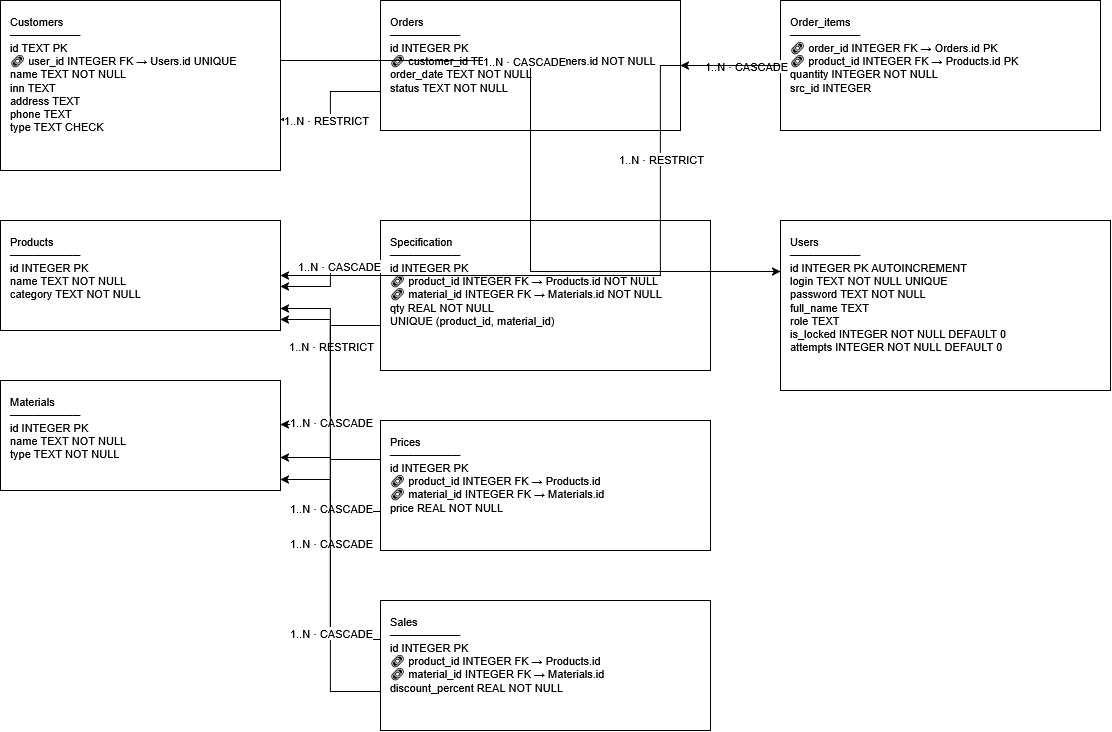

The diagram above was exported from draw.io. Its source (the exported page's mxGraphModel, read from the mxfile embedded in the PNG):
<mxGraphModel dx="1226" dy="805" grid="1" gridSize="10" guides="1" tooltips="1" connect="1" arrows="1" fold="1" page="1" pageScale="1" pageWidth="827" pageHeight="1169" math="0" shadow="0">
  <root>
    <mxCell id="0" />
    <mxCell id="1" parent="0" />
    <mxCell id="tCustomers" parent="1" style="rounded=0;whiteSpace=wrap;html=1;align=left;verticalAlign=top;spacingLeft=8;spacingTop=8;fontSize=11;" value="Customers&lt;br&gt;─────────&lt;br&gt;id TEXT PK&lt;br&gt;🔗 user_id INTEGER FK → Users.id UNIQUE&lt;br&gt;   name TEXT NOT NULL&lt;br&gt;   inn TEXT&lt;br&gt;   address TEXT&lt;br&gt;   phone TEXT&lt;br&gt;   type TEXT CHECK" vertex="1">
      <mxGeometry height="170" width="280" x="40" y="40" as="geometry" />
    </mxCell>
    <mxCell id="tProducts" parent="1" style="rounded=0;whiteSpace=wrap;html=1;align=left;verticalAlign=top;spacingLeft=8;spacingTop=8;fontSize=11;" value="Products&lt;br&gt;─────────&lt;br&gt;id INTEGER PK&lt;br&gt;   name TEXT NOT NULL&lt;br&gt;   category TEXT NOT NULL" vertex="1">
      <mxGeometry height="110" width="280" x="40" y="260" as="geometry" />
    </mxCell>
    <mxCell id="tMaterials" parent="1" style="rounded=0;whiteSpace=wrap;html=1;align=left;verticalAlign=top;spacingLeft=8;spacingTop=8;fontSize=11;" value="Materials&lt;br&gt;─────────&lt;br&gt;id INTEGER PK&lt;br&gt;   name TEXT NOT NULL&lt;br&gt;   type TEXT NOT NULL" vertex="1">
      <mxGeometry height="110" width="280" x="40" y="420" as="geometry" />
    </mxCell>
    <mxCell id="tOrders" parent="1" style="rounded=0;whiteSpace=wrap;html=1;align=left;verticalAlign=top;spacingLeft=8;spacingTop=8;fontSize=11;" value="Orders&lt;br&gt;─────────&lt;br&gt;id INTEGER PK&lt;br&gt;🔗 customer_id TEXT FK → Customers.id NOT NULL&lt;br&gt;   order_date TEXT NOT NULL&lt;br&gt;   status TEXT NOT NULL" vertex="1">
      <mxGeometry height="130" width="300" x="420" y="40" as="geometry" />
    </mxCell>
    <mxCell id="tOrderItems" parent="1" style="rounded=0;whiteSpace=wrap;html=1;align=left;verticalAlign=top;spacingLeft=8;spacingTop=8;fontSize=11;" value="Order_items&#10;─────────&#10;🔗 order_id INTEGER FK → Orders.id PK&#10;🔗 product_id INTEGER FK → Products.id PK&#10;   quantity INTEGER NOT NULL&#10;   src_id INTEGER" vertex="1">
      <mxGeometry height="130" width="320" x="820" y="40" as="geometry" />
    </mxCell>
    <mxCell id="tSpec" parent="1" style="rounded=0;whiteSpace=wrap;html=1;align=left;verticalAlign=top;spacingLeft=8;spacingTop=8;fontSize=11;" value="Specification&lt;br&gt;─────────&lt;br&gt;id INTEGER PK&lt;br&gt;🔗 product_id INTEGER FK → Products.id NOT NULL&lt;br&gt;🔗 material_id INTEGER FK → Materials.id NOT NULL&lt;br&gt;   qty REAL NOT NULL&lt;br&gt;   UNIQUE (product_id, material_id)" vertex="1">
      <mxGeometry height="150" width="330" x="420" y="260" as="geometry" />
    </mxCell>
    <mxCell id="tPrices" parent="1" style="rounded=0;whiteSpace=wrap;html=1;align=left;verticalAlign=top;spacingLeft=8;spacingTop=8;fontSize=11;" value="Prices&lt;br&gt;─────────&lt;br&gt;id INTEGER PK&lt;br&gt;🔗 product_id INTEGER FK → Products.id&lt;br&gt;🔗 material_id INTEGER FK → Materials.id&lt;br&gt;   price REAL NOT NULL" vertex="1">
      <mxGeometry height="130" width="330" x="420" y="460" as="geometry" />
    </mxCell>
    <mxCell id="tSales" parent="1" style="rounded=0;whiteSpace=wrap;html=1;align=left;verticalAlign=top;spacingLeft=8;spacingTop=8;fontSize=11;" value="Sales&lt;br&gt;─────────&lt;br&gt;id INTEGER PK&lt;br&gt;🔗 product_id INTEGER FK → Products.id&lt;br&gt;🔗 material_id INTEGER FK → Materials.id&lt;br&gt;   discount_percent REAL NOT NULL" vertex="1">
      <mxGeometry height="130" width="330" x="420" y="640" as="geometry" />
    </mxCell>
    <mxCell id="tUsers" parent="1" style="rounded=0;whiteSpace=wrap;html=1;align=left;verticalAlign=top;spacingLeft=8;spacingTop=8;fontSize=11;" value="Users&lt;br&gt;─────────&lt;br&gt;id INTEGER PK AUTOINCREMENT&lt;br&gt;   login TEXT NOT NULL UNIQUE&lt;br&gt;   password TEXT NOT NULL&lt;br&gt;   full_name TEXT&lt;br&gt;   role TEXT&lt;br&gt;   is_locked INTEGER NOT NULL DEFAULT 0&lt;br&gt;   attempts INTEGER NOT NULL DEFAULT 0" vertex="1">
      <mxGeometry height="170" width="330" x="820" y="260" as="geometry" />
    </mxCell>
    <mxCell id="e1" edge="1" parent="1" source="tCustomers" style="edgeStyle=orthogonalEdgeStyle;rounded=0;html=1;exitX=1;exitY=0.3;entryX=0;entryY=0.3;" target="tUsers">
      <mxGeometry relative="1" as="geometry">
        <Array as="points">
          <mxPoint x="320" y="100" />
          <mxPoint x="570" y="100" />
          <mxPoint x="570" y="311" />
        </Array>
      </mxGeometry>
    </mxCell>
    <mxCell id="e1l" connectable="0" parent="e1" style="edgeLabel;html=1;align=center;verticalAlign=middle;resizable=0;points=[];" value="1..N · CASCADE" vertex="1">
      <mxGeometry relative="1" x="-0.3" as="geometry" />
    </mxCell>
    <mxCell id="e2" edge="1" parent="1" source="tOrders" style="edgeStyle=orthogonalEdgeStyle;rounded=0;html=1;exitX=0;exitY=0.7;entryX=1;entryY=0.7;" target="tCustomers">
      <mxGeometry relative="1" as="geometry" />
    </mxCell>
    <mxCell id="e2l" connectable="0" parent="e2" style="edgeLabel;html=1;align=center;verticalAlign=middle;resizable=0;points=[];" value="1..N · RESTRICT" vertex="1">
      <mxGeometry relative="1" x="0.3" as="geometry" />
    </mxCell>
    <mxCell id="e3" edge="1" parent="1" source="tOrderItems" style="edgeStyle=orthogonalEdgeStyle;rounded=0;html=1;" target="tOrders">
      <mxGeometry relative="1" as="geometry" />
    </mxCell>
    <mxCell id="e3l" connectable="0" parent="e3" style="edgeLabel;html=1;align=center;verticalAlign=middle;resizable=0;points=[];" value="1..N · CASCADE" vertex="1">
      <mxGeometry relative="1" x="-0.3" as="geometry" />
    </mxCell>
    <mxCell id="e4" edge="1" parent="1" source="tOrderItems" style="edgeStyle=orthogonalEdgeStyle;rounded=0;html=1;exitX=0;exitY=0.5;entryX=1;entryY=0.5;" target="tProducts">
      <mxGeometry relative="1" as="geometry">
        <Array as="points">
          <mxPoint x="700" y="105" />
          <mxPoint x="700" y="315" />
        </Array>
      </mxGeometry>
    </mxCell>
    <mxCell id="e4l" connectable="0" parent="e4" style="edgeLabel;html=1;align=center;verticalAlign=middle;resizable=0;points=[];" value="1..N · RESTRICT" vertex="1">
      <mxGeometry relative="1" x="-0.4" as="geometry" />
    </mxCell>
    <mxCell id="e5" edge="1" parent="1" source="tSpec" style="edgeStyle=orthogonalEdgeStyle;rounded=0;html=1;exitX=0;exitY=0.3;entryX=1;entryY=0.6;" target="tProducts">
      <mxGeometry relative="1" as="geometry" />
    </mxCell>
    <mxCell id="e5l" connectable="0" parent="e5" style="edgeLabel;html=1;align=center;verticalAlign=middle;resizable=0;points=[];" value="1..N · CASCADE" vertex="1">
      <mxGeometry relative="1" x="-0.3" as="geometry" />
    </mxCell>
    <mxCell id="e6" edge="1" parent="1" source="tSpec" style="edgeStyle=orthogonalEdgeStyle;rounded=0;html=1;exitX=0;exitY=0.7;entryX=1;entryY=0.4;" target="tMaterials">
      <mxGeometry relative="1" as="geometry" />
    </mxCell>
    <mxCell id="e6l" connectable="0" parent="e6" style="edgeLabel;html=1;align=center;verticalAlign=middle;resizable=0;points=[];" value="1..N · RESTRICT" vertex="1">
      <mxGeometry relative="1" x="-0.3" as="geometry" />
    </mxCell>
    <mxCell id="e7" edge="1" parent="1" source="tPrices" style="edgeStyle=orthogonalEdgeStyle;rounded=0;html=1;exitX=0;exitY=0.3;entryX=1;entryY=0.8;" target="tProducts">
      <mxGeometry relative="1" as="geometry" />
    </mxCell>
    <mxCell id="e7l" connectable="0" parent="e7" style="edgeLabel;html=1;align=center;verticalAlign=middle;resizable=0;points=[];" value="1..N · CASCADE" vertex="1">
      <mxGeometry relative="1" x="-0.3" as="geometry" />
    </mxCell>
    <mxCell id="e8" edge="1" parent="1" source="tPrices" style="edgeStyle=orthogonalEdgeStyle;rounded=0;html=1;exitX=0;exitY=0.7;entryX=1;entryY=0.7;" target="tMaterials">
      <mxGeometry relative="1" as="geometry" />
    </mxCell>
    <mxCell id="e8l" connectable="0" parent="e8" style="edgeLabel;html=1;align=center;verticalAlign=middle;resizable=0;points=[];" value="1..N · CASCADE" vertex="1">
      <mxGeometry relative="1" x="-0.3" as="geometry" />
    </mxCell>
    <mxCell id="e9" edge="1" parent="1" source="tSales" style="edgeStyle=orthogonalEdgeStyle;rounded=0;html=1;exitX=0;exitY=0.3;entryX=1;entryY=0.9;" target="tProducts">
      <mxGeometry relative="1" as="geometry" />
    </mxCell>
    <mxCell id="e9l" connectable="0" parent="e9" style="edgeLabel;html=1;align=center;verticalAlign=middle;resizable=0;points=[];" value="1..N · CASCADE" vertex="1">
      <mxGeometry relative="1" x="-0.3" as="geometry" />
    </mxCell>
    <mxCell id="e10" edge="1" parent="1" source="tSales" style="edgeStyle=orthogonalEdgeStyle;rounded=0;html=1;exitX=0;exitY=0.7;entryX=1;entryY=0.9;" target="tMaterials">
      <mxGeometry relative="1" as="geometry" />
    </mxCell>
    <mxCell id="e10l" connectable="0" parent="e10" style="edgeLabel;html=1;align=center;verticalAlign=middle;resizable=0;points=[];" value="1..N · CASCADE" vertex="1">
      <mxGeometry relative="1" x="-0.3" as="geometry" />
    </mxCell>
  </root>
</mxGraphModel>